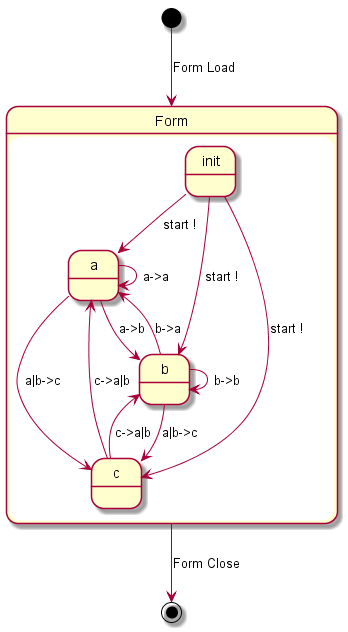

The diagram above was rendered by PlantUML. Its source (embedded in the PNG):
@startuml
[*] --> Form : Form Load

state Form {
    init --> a : start !
    init  --> b : start !
    init --> c : start !
    a --> b : a->b
    b --> a : b->a
    a --> a : a->a 
    b --> b : b->b
    a --> c : a|b->c
    b --> c : a|b->c
    c --> a : c->a|b
    c --> b : c->a|b
}

Form --> [*] : Form Close
@enduml